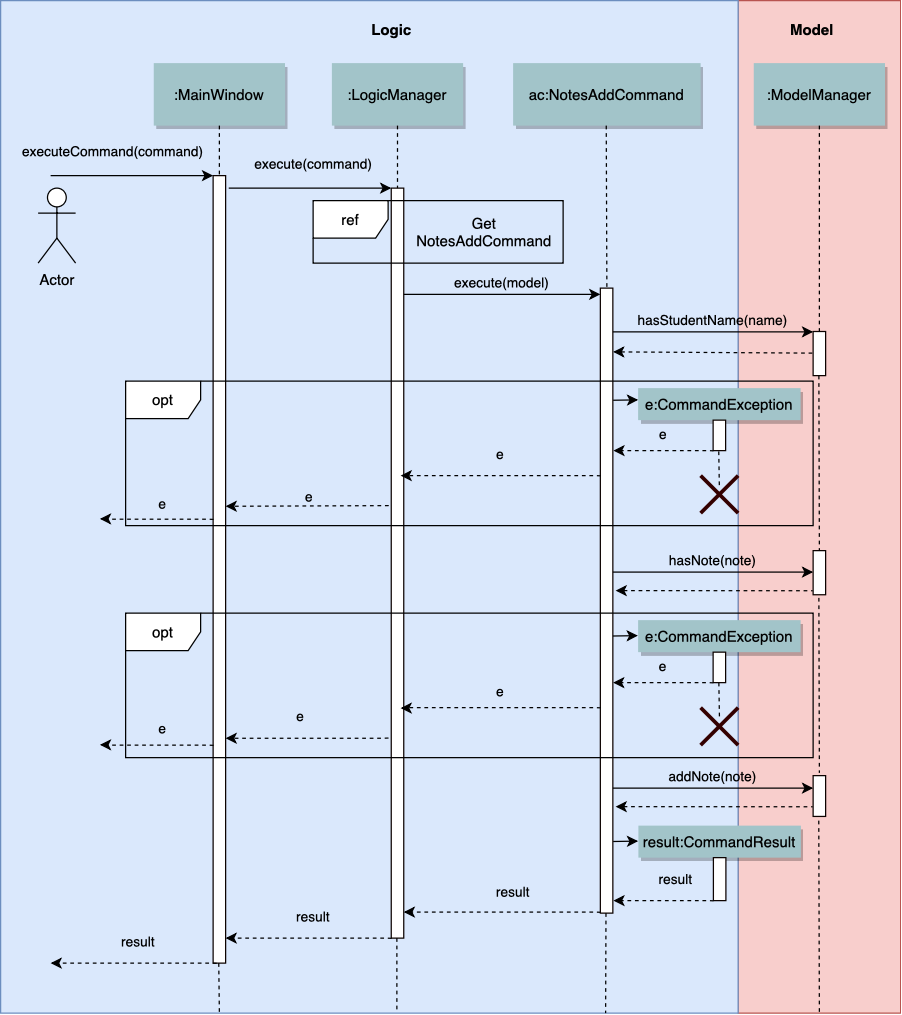

The diagram above was exported from draw.io. Its source (the exported page's mxGraphModel, read from the mxfile embedded in the PNG):
<mxGraphModel dx="1426" dy="794" grid="1" gridSize="10" guides="1" tooltips="1" connect="1" arrows="1" fold="1" page="0" pageScale="1.5" pageWidth="826" pageHeight="1169" background="#ffffff" math="0" shadow="0">
  <root>
    <mxCell id="0" />
    <mxCell id="1" parent="0" />
    <mxCell id="LzQTsqCC1DHX91dRw6tU-69" value="" style="fillColor=#f8cecc;strokeColor=#b85450;" vertex="1" parent="1">
      <mxGeometry x="620" y="10" width="130" height="810" as="geometry" />
    </mxCell>
    <mxCell id="69" value="" style="fillColor=#dae8fc;strokeColor=#6c8ebf;" parent="1" vertex="1">
      <mxGeometry x="30" y="10" width="590" height="810" as="geometry" />
    </mxCell>
    <mxCell id="2" value="" style="fillColor=#FFFFFF;strokeColor=#0D0300;" parent="1" vertex="1">
      <mxGeometry x="200" y="150" width="10" height="630" as="geometry" />
    </mxCell>
    <mxCell id="4" value=":MainWindow" style="shadow=1;fillColor=#A2C4C9;strokeColor=none" parent="1" vertex="1">
      <mxGeometry x="152.5" y="60" width="105" height="50" as="geometry" />
    </mxCell>
    <mxCell id="6" value="" style="fillColor=#FFFFFF;strokeColor=#0D0300;" parent="1" vertex="1">
      <mxGeometry x="342.5" y="160" width="10" height="600" as="geometry" />
    </mxCell>
    <mxCell id="7" value=":LogicManager" style="shadow=1;fillColor=#A2C4C9;strokeColor=none" parent="1" vertex="1">
      <mxGeometry x="295" y="60" width="105" height="50" as="geometry" />
    </mxCell>
    <mxCell id="8" value="" style="edgeStyle=none;endArrow=none;dashed=1" parent="1" source="7" target="6" edge="1">
      <mxGeometry x="272.3350694444445" y="165" width="100" height="100" as="geometry">
        <mxPoint x="347.2588734567901" y="110" as="sourcePoint" />
        <mxPoint x="347.5761959876544" y="165" as="targetPoint" />
      </mxGeometry>
    </mxCell>
    <mxCell id="9" value="execute(command)" style="edgeStyle=none;verticalLabelPosition=top;verticalAlign=bottom;labelBackgroundColor=none;" parent="1" edge="1">
      <mxGeometry width="100" height="100" as="geometry">
        <mxPoint x="212.5" y="160" as="sourcePoint" />
        <mxPoint x="342.5" y="160" as="targetPoint" />
        <mxPoint x="3" y="-10" as="offset" />
      </mxGeometry>
    </mxCell>
    <mxCell id="15" value="ac:NotesAddCommand" style="shadow=1;fillColor=#A2C4C9;strokeColor=none" parent="1" vertex="1">
      <mxGeometry x="440" y="60" width="150" height="50" as="geometry" />
    </mxCell>
    <mxCell id="17" value="" style="fillColor=#FFFFFF;strokeColor=#0D0300;" parent="1" vertex="1">
      <mxGeometry x="509.78" y="240" width="10" height="500" as="geometry" />
    </mxCell>
    <mxCell id="19" value="execute(model)" style="edgeStyle=elbowEdgeStyle;elbow=horizontal;verticalLabelPosition=top;verticalAlign=bottom;labelBackgroundColor=none;" parent="1" source="6" target="17" edge="1">
      <mxGeometry x="350" y="290" width="100" height="100" as="geometry">
        <mxPoint x="350" y="390" as="sourcePoint" />
        <mxPoint x="450" y="290" as="targetPoint" />
        <Array as="points">
          <mxPoint x="440" y="245" />
        </Array>
      </mxGeometry>
    </mxCell>
    <mxCell id="21" value="" style="fillColor=#FFFFFF;strokeColor=#0D0300;" parent="1" vertex="1">
      <mxGeometry x="680" y="274.7" width="10" height="35.3" as="geometry" />
    </mxCell>
    <mxCell id="22" value=":ModelManager" style="shadow=1;fillColor=#A2C4C9;strokeColor=none" parent="1" vertex="1">
      <mxGeometry x="632.5" y="60" width="105" height="50" as="geometry" />
    </mxCell>
    <mxCell id="23" value="" style="edgeStyle=none;endArrow=none;dashed=1" parent="1" source="22" target="21" edge="1">
      <mxGeometry x="614.4878472222224" y="174.99999999999997" width="100" height="100" as="geometry">
        <mxPoint x="674.6527777777778" y="110" as="sourcePoint" />
        <mxPoint x="674.6527777777778" y="260" as="targetPoint" />
      </mxGeometry>
    </mxCell>
    <mxCell id="27" value="hasStudentName(name)" style="edgeStyle=elbowEdgeStyle;elbow=vertical;verticalLabelPosition=top;verticalAlign=bottom;labelBackgroundColor=none;" parent="1" source="17" target="21" edge="1">
      <mxGeometry x="540" y="270" width="100" height="100" as="geometry">
        <mxPoint x="540" y="370" as="sourcePoint" />
        <mxPoint x="640" y="270" as="targetPoint" />
        <Array as="points">
          <mxPoint x="530" y="275" />
          <mxPoint x="590" y="270" />
        </Array>
      </mxGeometry>
    </mxCell>
    <mxCell id="33" value="" style="edgeStyle=elbowEdgeStyle;elbow=horizontal;endArrow=none;dashed=1" parent="1" source="4" target="2" edge="1">
      <mxGeometry x="230.00000000000003" y="310" width="100" height="100" as="geometry">
        <mxPoint x="230.00000000000003" y="410" as="sourcePoint" />
        <mxPoint x="330" y="310" as="targetPoint" />
      </mxGeometry>
    </mxCell>
    <mxCell id="OQuHJLH-sPNCf_Z2A--A-89" value="Actor" style="shape=umlActor;verticalLabelPosition=bottom;labelBackgroundColor=none;verticalAlign=top;html=1;outlineConnect=0;" parent="1" vertex="1">
      <mxGeometry x="60" y="160" width="30" height="60" as="geometry" />
    </mxCell>
    <mxCell id="OQuHJLH-sPNCf_Z2A--A-102" value="ref" style="shape=umlFrame;whiteSpace=wrap;html=1;shadow=0;comic=0;labelBackgroundColor=#FFFFFF;fillColor=#FFFFFF;swimlaneFillColor=none;" parent="1" vertex="1">
      <mxGeometry x="280" y="170" width="200" height="50" as="geometry" />
    </mxCell>
    <mxCell id="OQuHJLH-sPNCf_Z2A--A-110" value="opt" style="shape=umlFrame;whiteSpace=wrap;html=1;shadow=0;comic=0;labelBackgroundColor=#FFFFFF;fillColor=#FFFFFF;" parent="1" vertex="1">
      <mxGeometry x="130" y="314.39" width="550" height="115.61" as="geometry" />
    </mxCell>
    <mxCell id="OQuHJLH-sPNCf_Z2A--A-111" value="" style="edgeStyle=none;verticalLabelPosition=top;verticalAlign=bottom;endArrow=none;startArrow=classic;dashed=1;exitX=1.022;exitY=0.102;exitDx=0;exitDy=0;exitPerimeter=0;" parent="1" source="17" edge="1">
      <mxGeometry x="550" y="201.49887345679008" width="100" height="100" as="geometry">
        <mxPoint x="540" y="288.9988734567901" as="sourcePoint" />
        <mxPoint x="680" y="292" as="targetPoint" />
      </mxGeometry>
    </mxCell>
    <mxCell id="OQuHJLH-sPNCf_Z2A--A-114" value="Get NotesAddCommand" style="rounded=0;whiteSpace=wrap;html=1;shadow=0;comic=0;labelBackgroundColor=none;strokeColor=#000000;fillColor=none;opacity=0;" parent="1" vertex="1">
      <mxGeometry x="362.5" y="185" width="107.5" height="20" as="geometry" />
    </mxCell>
    <mxCell id="OQuHJLH-sPNCf_Z2A--A-117" value="e:CommandException" style="shadow=1;fillColor=#A2C4C9;strokeColor=none" parent="1" vertex="1">
      <mxGeometry x="540" y="320" width="130" height="25.61" as="geometry" />
    </mxCell>
    <mxCell id="OQuHJLH-sPNCf_Z2A--A-118" value="" style="edgeStyle=none;verticalLabelPosition=top;verticalAlign=bottom;labelPosition=left;align=right" parent="1" edge="1">
      <mxGeometry x="340" y="179.89" width="100" height="100" as="geometry">
        <mxPoint x="520" y="329.7" as="sourcePoint" />
        <mxPoint x="540" y="329.39" as="targetPoint" />
        <mxPoint x="45" y="-9" as="offset" />
      </mxGeometry>
    </mxCell>
    <mxCell id="OQuHJLH-sPNCf_Z2A--A-120" value="" style="fillColor=#FFFFFF;strokeColor=#0D0300;fontColor=#ffffff;" parent="1" vertex="1">
      <mxGeometry x="600" y="345.61" width="10" height="24.39" as="geometry" />
    </mxCell>
    <mxCell id="OQuHJLH-sPNCf_Z2A--A-128" value="e" style="edgeStyle=elbowEdgeStyle;elbow=vertical;dashed=1;verticalLabelPosition=bottom;verticalAlign=top;labelBackgroundColor=none;" parent="1" edge="1">
      <mxGeometry width="100" height="100" as="geometry">
        <mxPoint x="509.78" y="390.44000000000005" as="sourcePoint" />
        <mxPoint x="350" y="390" as="targetPoint" />
        <Array as="points">
          <mxPoint x="480.28" y="390" />
        </Array>
        <mxPoint y="-30" as="offset" />
      </mxGeometry>
    </mxCell>
    <mxCell id="OQuHJLH-sPNCf_Z2A--A-130" value="e" style="edgeStyle=elbowEdgeStyle;elbow=horizontal;dashed=1;verticalLabelPosition=bottom;verticalAlign=top;entryX=0.379;entryY=0.654;entryDx=0;entryDy=0;entryPerimeter=0;labelBackgroundColor=none;" parent="1" edge="1">
      <mxGeometry x="-187.04" y="14.940000000000001" width="100" height="100" as="geometry">
        <mxPoint x="340" y="414" as="sourcePoint" />
        <mxPoint x="209.99999999999994" y="414.49893999999995" as="targetPoint" />
        <Array as="points">
          <mxPoint x="340.46" y="414.5" />
        </Array>
        <mxPoint x="2" y="-20" as="offset" />
      </mxGeometry>
    </mxCell>
    <mxCell id="OQuHJLH-sPNCf_Z2A--A-132" value="" style="edgeStyle=none;endArrow=none;dashed=1" parent="1" edge="1">
      <mxGeometry x="529.3350694444446" y="425.61" width="100" height="100" as="geometry">
        <mxPoint x="604.5" y="370.61" as="sourcePoint" />
        <mxPoint x="605" y="400" as="targetPoint" />
      </mxGeometry>
    </mxCell>
    <mxCell id="OQuHJLH-sPNCf_Z2A--A-133" value="" style="shape=umlDestroy;whiteSpace=wrap;html=1;strokeWidth=3;shadow=0;comic=0;labelBackgroundColor=#FFFFFF;fillColor=#d5e8d4;strokeColor=#330000;" parent="1" vertex="1">
      <mxGeometry x="590" y="390" width="30" height="30" as="geometry" />
    </mxCell>
    <mxCell id="OQuHJLH-sPNCf_Z2A--A-134" value="hasNote(note)" style="edgeStyle=elbowEdgeStyle;elbow=vertical;verticalLabelPosition=top;verticalAlign=bottom;labelBackgroundColor=none;" parent="1" edge="1">
      <mxGeometry x="540" y="462.16999999999996" width="100" height="100" as="geometry">
        <mxPoint x="519.78" y="467.16999999999996" as="sourcePoint" />
        <mxPoint x="680" y="467.16999999999996" as="targetPoint" />
        <Array as="points">
          <mxPoint x="530" y="467.16999999999996" />
          <mxPoint x="590" y="462.16999999999996" />
        </Array>
      </mxGeometry>
    </mxCell>
    <mxCell id="OQuHJLH-sPNCf_Z2A--A-135" value="" style="edgeStyle=none;verticalLabelPosition=top;verticalAlign=bottom;endArrow=none;startArrow=classic;dashed=1;exitX=1.222;exitY=0.106;exitDx=0;exitDy=0;exitPerimeter=0;entryX=-0.033;entryY=0.038;entryDx=0;entryDy=0;entryPerimeter=0;" parent="1" edge="1">
      <mxGeometry x="550" y="393.66887345679004" width="100" height="100" as="geometry">
        <mxPoint x="522.0000000000002" y="481.99" as="sourcePoint" />
        <mxPoint x="679.6699999999998" y="482.0931800000001" as="targetPoint" />
      </mxGeometry>
    </mxCell>
    <mxCell id="OQuHJLH-sPNCf_Z2A--A-143" value="opt" style="shape=umlFrame;whiteSpace=wrap;html=1;shadow=0;comic=0;labelBackgroundColor=#FFFFFF;fillColor=#FFFFFF;" parent="1" vertex="1">
      <mxGeometry x="130" y="500" width="550" height="115.61" as="geometry" />
    </mxCell>
    <mxCell id="OQuHJLH-sPNCf_Z2A--A-144" value="e:CommandException" style="shadow=1;fillColor=#A2C4C9;strokeColor=none" parent="1" vertex="1">
      <mxGeometry x="540" y="505.61" width="130" height="25.61" as="geometry" />
    </mxCell>
    <mxCell id="OQuHJLH-sPNCf_Z2A--A-145" value="" style="fillColor=#FFFFFF;strokeColor=#0D0300;" parent="1" vertex="1">
      <mxGeometry x="600" y="531.22" width="10" height="24.39" as="geometry" />
    </mxCell>
    <mxCell id="OQuHJLH-sPNCf_Z2A--A-146" value="e" style="edgeStyle=elbowEdgeStyle;elbow=vertical;dashed=1;verticalLabelPosition=bottom;verticalAlign=top;labelBackgroundColor=none;" parent="1" edge="1">
      <mxGeometry width="100" height="100" as="geometry">
        <mxPoint x="600" y="556.0500000000001" as="sourcePoint" />
        <mxPoint x="520" y="555.61" as="targetPoint" />
        <Array as="points">
          <mxPoint x="570.5" y="555.61" />
        </Array>
        <mxPoint y="-26" as="offset" />
      </mxGeometry>
    </mxCell>
    <mxCell id="OQuHJLH-sPNCf_Z2A--A-147" value="e" style="edgeStyle=elbowEdgeStyle;elbow=vertical;dashed=1;verticalLabelPosition=bottom;verticalAlign=top;labelBackgroundColor=none;" parent="1" edge="1">
      <mxGeometry width="100" height="100" as="geometry">
        <mxPoint x="509.78" y="576.0500000000001" as="sourcePoint" />
        <mxPoint x="350" y="576" as="targetPoint" />
        <Array as="points">
          <mxPoint x="480.28" y="575.61" />
        </Array>
        <mxPoint y="-26" as="offset" />
      </mxGeometry>
    </mxCell>
    <mxCell id="OQuHJLH-sPNCf_Z2A--A-148" value="e" style="edgeStyle=elbowEdgeStyle;elbow=vertical;dashed=1;verticalLabelPosition=bottom;verticalAlign=top;entryX=0.379;entryY=0.654;entryDx=0;entryDy=0;entryPerimeter=0;labelBackgroundColor=none;" parent="1" edge="1">
      <mxGeometry width="100" height="100" as="geometry">
        <mxPoint x="340" y="599.61" as="sourcePoint" />
        <mxPoint x="210" y="600.10894" as="targetPoint" />
        <Array as="points">
          <mxPoint x="340.46" y="600.11" />
        </Array>
        <mxPoint x="-5" y="-30" as="offset" />
      </mxGeometry>
    </mxCell>
    <mxCell id="OQuHJLH-sPNCf_Z2A--A-149" value="e" style="edgeStyle=elbowEdgeStyle;elbow=vertical;dashed=1;verticalLabelPosition=bottom;verticalAlign=top;entryX=0.051;entryY=0.506;entryDx=0;entryDy=0;entryPerimeter=0;labelBackgroundColor=none;" parent="1" edge="1">
      <mxGeometry width="100" height="100" as="geometry">
        <mxPoint x="200" y="606.0500000000001" as="sourcePoint" />
        <mxPoint x="109.43250000000012" y="605.35" as="targetPoint" />
        <Array as="points">
          <mxPoint x="170.5" y="605.61" />
        </Array>
        <mxPoint x="5" y="-26" as="offset" />
      </mxGeometry>
    </mxCell>
    <mxCell id="OQuHJLH-sPNCf_Z2A--A-150" value="" style="shape=umlDestroy;whiteSpace=wrap;html=1;strokeWidth=3;shadow=0;comic=0;labelBackgroundColor=#FFFFFF;fillColor=#d5e8d4;strokeColor=#330000;" parent="1" vertex="1">
      <mxGeometry x="590" y="575.61" width="30" height="30" as="geometry" />
    </mxCell>
    <mxCell id="OQuHJLH-sPNCf_Z2A--A-151" value="" style="edgeStyle=none;endArrow=none;dashed=1" parent="1" edge="1">
      <mxGeometry x="529.4150694444446" y="610.61" width="100" height="100" as="geometry">
        <mxPoint x="604.5800000000003" y="555.6100000000001" as="sourcePoint" />
        <mxPoint x="605.08" y="585" as="targetPoint" />
      </mxGeometry>
    </mxCell>
    <mxCell id="OQuHJLH-sPNCf_Z2A--A-152" value="addNote(note)" style="edgeStyle=elbowEdgeStyle;elbow=vertical;verticalLabelPosition=top;verticalAlign=bottom;labelBackgroundColor=none;" parent="1" edge="1">
      <mxGeometry x="540" y="635" width="100" height="100" as="geometry">
        <mxPoint x="519.78" y="640.0000000000001" as="sourcePoint" />
        <mxPoint x="680" y="640.0000000000001" as="targetPoint" />
        <Array as="points">
          <mxPoint x="530" y="640" />
          <mxPoint x="590" y="635" />
        </Array>
      </mxGeometry>
    </mxCell>
    <mxCell id="OQuHJLH-sPNCf_Z2A--A-153" value="" style="edgeStyle=none;verticalLabelPosition=top;verticalAlign=bottom;endArrow=none;startArrow=classic;dashed=1;exitX=1.222;exitY=0.106;exitDx=0;exitDy=0;exitPerimeter=0;entryX=-0.033;entryY=0.038;entryDx=0;entryDy=0;entryPerimeter=0;" parent="1" edge="1">
      <mxGeometry x="550" y="566.4988734567901" width="100" height="100" as="geometry">
        <mxPoint x="522.0000000000002" y="654.82" as="sourcePoint" />
        <mxPoint x="679.6699999999998" y="654.9231800000001" as="targetPoint" />
      </mxGeometry>
    </mxCell>
    <mxCell id="OQuHJLH-sPNCf_Z2A--A-154" value="" style="edgeStyle=none;verticalLabelPosition=top;verticalAlign=bottom;labelPosition=left;align=right" parent="1" edge="1">
      <mxGeometry x="339.78" y="368.5" width="100" height="100" as="geometry">
        <mxPoint x="519.78" y="518.3100000000001" as="sourcePoint" />
        <mxPoint x="539.78" y="518" as="targetPoint" />
        <mxPoint x="45" y="-9" as="offset" />
      </mxGeometry>
    </mxCell>
    <mxCell id="OQuHJLH-sPNCf_Z2A--A-155" value="result:CommandResult" style="shadow=1;fillColor=#A2C4C9;strokeColor=none" parent="1" vertex="1">
      <mxGeometry x="540.22" y="670" width="130" height="25.61" as="geometry" />
    </mxCell>
    <mxCell id="OQuHJLH-sPNCf_Z2A--A-156" value="" style="fillColor=#FFFFFF;strokeColor=#0D0300;" parent="1" vertex="1">
      <mxGeometry x="600.22" y="695.61" width="10" height="34.39" as="geometry" />
    </mxCell>
    <mxCell id="OQuHJLH-sPNCf_Z2A--A-157" value="result" style="edgeStyle=elbowEdgeStyle;elbow=vertical;dashed=1;verticalLabelPosition=bottom;verticalAlign=top;labelBackgroundColor=none;" parent="1" edge="1">
      <mxGeometry width="100" height="100" as="geometry">
        <mxPoint x="600.22" y="730.4400000000002" as="sourcePoint" />
        <mxPoint x="520.22" y="730.0000000000001" as="targetPoint" />
        <Array as="points">
          <mxPoint x="570.72" y="730" />
        </Array>
        <mxPoint x="10" y="-30" as="offset" />
      </mxGeometry>
    </mxCell>
    <mxCell id="OQuHJLH-sPNCf_Z2A--A-158" value="" style="edgeStyle=none;verticalLabelPosition=top;verticalAlign=bottom;labelPosition=left;align=right" parent="1" edge="1">
      <mxGeometry x="340" y="532.89" width="100" height="100" as="geometry">
        <mxPoint x="520" y="682.6999999999999" as="sourcePoint" />
        <mxPoint x="540" y="682.39" as="targetPoint" />
        <mxPoint x="45" y="-9" as="offset" />
      </mxGeometry>
    </mxCell>
    <mxCell id="OQuHJLH-sPNCf_Z2A--A-159" value="result" style="edgeStyle=elbowEdgeStyle;elbow=vertical;dashed=1;verticalLabelPosition=bottom;verticalAlign=top;labelBackgroundColor=none;" parent="1" target="6" edge="1">
      <mxGeometry width="100" height="100" as="geometry">
        <mxPoint x="509.78000000000026" y="739.61" as="sourcePoint" />
        <mxPoint x="429.78000000000003" y="739.17" as="targetPoint" />
        <Array as="points">
          <mxPoint x="480.28000000000003" y="739.17" />
        </Array>
        <mxPoint x="9" y="-29" as="offset" />
      </mxGeometry>
    </mxCell>
    <mxCell id="OQuHJLH-sPNCf_Z2A--A-160" value="result" style="edgeStyle=elbowEdgeStyle;elbow=vertical;dashed=1;verticalLabelPosition=bottom;verticalAlign=top;labelBackgroundColor=none;" parent="1" edge="1">
      <mxGeometry width="100" height="100" as="geometry">
        <mxPoint x="342.5000000000002" y="760.4400000000002" as="sourcePoint" />
        <mxPoint x="210" y="760" as="targetPoint" />
        <Array as="points">
          <mxPoint x="313" y="760" />
        </Array>
        <mxPoint x="4" y="-30" as="offset" />
      </mxGeometry>
    </mxCell>
    <mxCell id="OQuHJLH-sPNCf_Z2A--A-161" value="result" style="edgeStyle=elbowEdgeStyle;elbow=vertical;dashed=1;verticalLabelPosition=bottom;verticalAlign=top;labelBackgroundColor=none;" parent="1" edge="1">
      <mxGeometry width="100" height="100" as="geometry">
        <mxPoint x="202.50000000000023" y="780.44" as="sourcePoint" />
        <mxPoint x="70" y="780" as="targetPoint" />
        <Array as="points">
          <mxPoint x="173" y="780" />
        </Array>
        <mxPoint x="4" y="-30" as="offset" />
      </mxGeometry>
    </mxCell>
    <mxCell id="OQuHJLH-sPNCf_Z2A--A-163" value="" style="edgeStyle=none;endArrow=none;dashed=1" parent="1" edge="1">
      <mxGeometry x="443.9878472222224" y="174.99999999999997" width="100" height="100" as="geometry">
        <mxPoint x="514.5" y="110" as="sourcePoint" />
        <mxPoint x="515" y="240" as="targetPoint" />
      </mxGeometry>
    </mxCell>
    <mxCell id="OQuHJLH-sPNCf_Z2A--A-164" value="" style="edgeStyle=none;endArrow=none;dashed=1" parent="1" edge="1">
      <mxGeometry x="613.9878472222224" y="725" width="100" height="100" as="geometry">
        <mxPoint x="684.5" y="660" as="sourcePoint" />
        <mxPoint x="685" y="820" as="targetPoint" />
      </mxGeometry>
    </mxCell>
    <mxCell id="OQuHJLH-sPNCf_Z2A--A-165" value="" style="edgeStyle=none;endArrow=none;dashed=1" parent="1" edge="1">
      <mxGeometry x="443.7678472222224" y="805" width="100" height="100" as="geometry">
        <mxPoint x="514.28" y="740" as="sourcePoint" />
        <mxPoint x="514" y="820" as="targetPoint" />
      </mxGeometry>
    </mxCell>
    <mxCell id="OQuHJLH-sPNCf_Z2A--A-166" value="" style="edgeStyle=none;endArrow=none;dashed=1" parent="1" edge="1">
      <mxGeometry x="276.4878472222224" y="825" width="100" height="100" as="geometry">
        <mxPoint x="347" y="760" as="sourcePoint" />
        <mxPoint x="347" y="820" as="targetPoint" />
      </mxGeometry>
    </mxCell>
    <mxCell id="OQuHJLH-sPNCf_Z2A--A-167" value="" style="edgeStyle=none;endArrow=none;dashed=1" parent="1" edge="1">
      <mxGeometry x="133.9878472222224" y="845" width="100" height="100" as="geometry">
        <mxPoint x="204.5" y="780" as="sourcePoint" />
        <mxPoint x="205" y="820" as="targetPoint" />
      </mxGeometry>
    </mxCell>
    <mxCell id="OQuHJLH-sPNCf_Z2A--A-168" value="" style="fillColor=#FFFFFF;strokeColor=#0D0300;" parent="1" vertex="1">
      <mxGeometry x="680" y="630" width="10" height="32.65" as="geometry" />
    </mxCell>
    <mxCell id="OQuHJLH-sPNCf_Z2A--A-169" value="" style="fillColor=#FFFFFF;strokeColor=#0D0300;" parent="1" vertex="1">
      <mxGeometry x="680" y="450" width="10" height="35.3" as="geometry" />
    </mxCell>
    <mxCell id="OQuHJLH-sPNCf_Z2A--A-172" value="" style="edgeStyle=none;endArrow=none;dashed=1" parent="1" edge="1">
      <mxGeometry x="614.0878472222224" y="375" width="100" height="100" as="geometry">
        <mxPoint x="684.6" y="310" as="sourcePoint" />
        <mxPoint x="685" y="450" as="targetPoint" />
      </mxGeometry>
    </mxCell>
    <mxCell id="OQuHJLH-sPNCf_Z2A--A-175" value="" style="edgeStyle=none;endArrow=none;dashed=1" parent="1" edge="1">
      <mxGeometry x="614.0878472222224" y="552.8" width="100" height="100" as="geometry">
        <mxPoint x="684.5999999999999" y="487.8" as="sourcePoint" />
        <mxPoint x="685" y="627.8" as="targetPoint" />
      </mxGeometry>
    </mxCell>
    <mxCell id="OQuHJLH-sPNCf_Z2A--A-176" value="e" style="edgeStyle=elbowEdgeStyle;elbow=vertical;dashed=1;verticalLabelPosition=bottom;verticalAlign=top;entryX=0.051;entryY=0.506;entryDx=0;entryDy=0;entryPerimeter=0;labelBackgroundColor=none;" parent="1" edge="1">
      <mxGeometry width="100" height="100" as="geometry">
        <mxPoint x="200" y="425.3000000000002" as="sourcePoint" />
        <mxPoint x="109.43250000000012" y="424.5999999999999" as="targetPoint" />
        <Array as="points">
          <mxPoint x="170.5" y="424.86" />
        </Array>
        <mxPoint x="5" y="-25" as="offset" />
      </mxGeometry>
    </mxCell>
    <mxCell id="OQuHJLH-sPNCf_Z2A--A-179" value="e" style="edgeStyle=elbowEdgeStyle;elbow=vertical;dashed=1;verticalLabelPosition=bottom;verticalAlign=top;labelBackgroundColor=none;" parent="1" edge="1">
      <mxGeometry x="0.21999999999999936" y="-185.61" width="100" height="100" as="geometry">
        <mxPoint x="600.22" y="370.44000000000017" as="sourcePoint" />
        <mxPoint x="520.22" y="370.0000000000001" as="targetPoint" />
        <Array as="points">
          <mxPoint x="570.72" y="370" />
        </Array>
        <mxPoint y="-26" as="offset" />
      </mxGeometry>
    </mxCell>
    <mxCell id="hl3TjSdePIl2Ec3g867g-69" value="executeCommand(command)" style="edgeStyle=none;verticalLabelPosition=top;verticalAlign=bottom;labelBackgroundColor=none;" parent="1" edge="1">
      <mxGeometry width="100" height="100" as="geometry">
        <mxPoint x="70" y="150" as="sourcePoint" />
        <mxPoint x="200" y="150" as="targetPoint" />
        <mxPoint x="-15" y="-10" as="offset" />
      </mxGeometry>
    </mxCell>
    <mxCell id="LzQTsqCC1DHX91dRw6tU-70" value="&lt;span style=&quot;font-family: &amp;#34;helvetica&amp;#34; ; font-size: 12px ; font-style: normal ; letter-spacing: normal ; text-align: center ; text-indent: 0px ; text-transform: none ; word-spacing: 0px ; text-decoration: none ; float: none ; display: inline&quot;&gt;&lt;b&gt;Logic&lt;/b&gt;&lt;/span&gt;" style="text;whiteSpace=wrap;html=1;" vertex="1" parent="1">
      <mxGeometry x="325" y="20" width="35" height="30" as="geometry" />
    </mxCell>
    <mxCell id="LzQTsqCC1DHX91dRw6tU-71" value="&lt;b style=&quot;font-family: &amp;#34;helvetica&amp;#34; ; font-size: 12px ; font-style: normal ; letter-spacing: normal ; text-align: center ; text-indent: 0px ; text-transform: none ; word-spacing: 0px ; text-decoration: none&quot;&gt;Model&lt;/b&gt;" style="text;whiteSpace=wrap;html=1;" vertex="1" parent="1">
      <mxGeometry x="660" y="20" width="60" height="30" as="geometry" />
    </mxCell>
  </root>
</mxGraphModel>